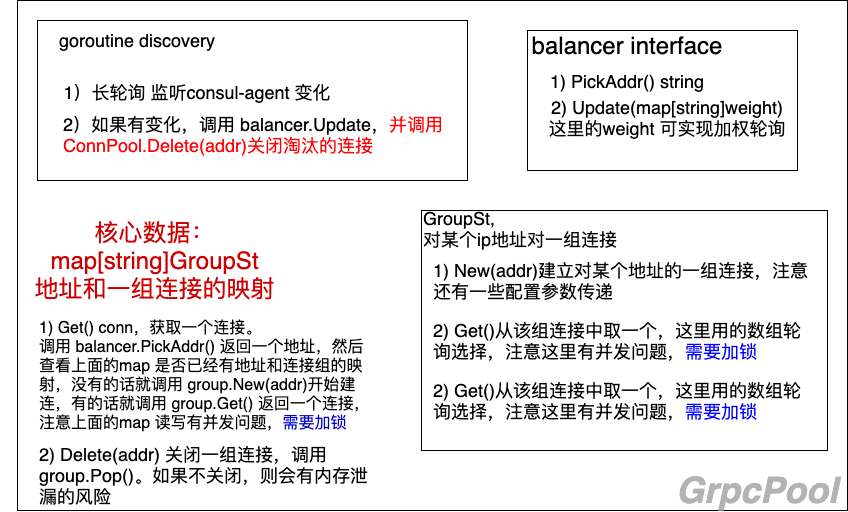

The diagram above was exported from draw.io. Its source (the exported page's mxGraphModel, read from the mxfile embedded in the PNG):
<mxGraphModel dx="764" dy="860" grid="1" gridSize="10" guides="1" tooltips="1" connect="1" arrows="1" fold="1" page="1" pageScale="1" pageWidth="850" pageHeight="1100" math="0" shadow="0">
  <root>
    <mxCell id="0" />
    <mxCell id="1" parent="0" />
    <mxCell id="2" value="" style="rounded=0;whiteSpace=wrap;html=1;" vertex="1" parent="1">
      <mxGeometry x="40" y="70" width="830" height="510" as="geometry" />
    </mxCell>
    <mxCell id="3" value="&lt;i&gt;&lt;b&gt;&lt;font color=&quot;#b3b3b3&quot; style=&quot;font-size: 36px&quot;&gt;GrpcPool&lt;/font&gt;&lt;/b&gt;&lt;/i&gt;" style="text;html=1;strokeColor=none;fillColor=none;align=center;verticalAlign=middle;whiteSpace=wrap;rounded=0;" vertex="1" parent="1">
      <mxGeometry x="760" y="550" width="40" height="20" as="geometry" />
    </mxCell>
    <mxCell id="4" value="&lt;div style=&quot;line-height: 18px&quot;&gt;&lt;br&gt;&lt;/div&gt;" style="rounded=0;whiteSpace=wrap;html=1;" vertex="1" parent="1">
      <mxGeometry x="60" y="90" width="430" height="160" as="geometry" />
    </mxCell>
    <mxCell id="5" value="&lt;font style=&quot;font-size: 18px&quot;&gt;goroutine discovery&lt;/font&gt;" style="text;html=1;strokeColor=none;fillColor=none;align=center;verticalAlign=middle;whiteSpace=wrap;rounded=0;" vertex="1" parent="1">
      <mxGeometry x="70" y="100" width="180" height="20" as="geometry" />
    </mxCell>
    <mxCell id="6" value="&lt;font style=&quot;font-size: 18px&quot;&gt;1）长轮询 监听consul-agent 变化&lt;/font&gt;" style="text;html=1;strokeColor=none;fillColor=none;align=center;verticalAlign=middle;whiteSpace=wrap;rounded=0;strokeWidth=24;" vertex="1" parent="1">
      <mxGeometry x="35" y="152" width="370" height="20" as="geometry" />
    </mxCell>
    <mxCell id="7" value="&lt;font style=&quot;font-size: 18px&quot;&gt;2）如果有变化，调用 balancer.Update，&lt;font color=&quot;#ff0000&quot; style=&quot;font-size: 18px&quot;&gt;并调用ConnPool.Delete(addr)关闭淘汰的连接&lt;/font&gt;&lt;/font&gt;" style="text;html=1;strokeColor=none;fillColor=none;align=left;verticalAlign=middle;whiteSpace=wrap;rounded=0;" vertex="1" parent="1">
      <mxGeometry x="84" y="180" width="400" height="48" as="geometry" />
    </mxCell>
    <mxCell id="9" value="" style="rounded=0;whiteSpace=wrap;html=1;strokeWidth=1;" vertex="1" parent="1">
      <mxGeometry x="550" y="100" width="270" height="140" as="geometry" />
    </mxCell>
    <mxCell id="10" value="&lt;font style=&quot;font-size: 24px&quot;&gt;balancer interface&lt;/font&gt;" style="text;html=1;strokeColor=none;fillColor=none;align=center;verticalAlign=middle;whiteSpace=wrap;rounded=0;" vertex="1" parent="1">
      <mxGeometry x="550" y="100" width="200" height="30" as="geometry" />
    </mxCell>
    <mxCell id="11" value="&lt;span style=&quot;font-size: 18px&quot;&gt;1) PickAddr() string&lt;/span&gt;" style="text;html=1;strokeColor=none;fillColor=none;align=center;verticalAlign=middle;whiteSpace=wrap;rounded=0;" vertex="1" parent="1">
      <mxGeometry x="555" y="150" width="190" as="geometry" />
    </mxCell>
    <mxCell id="12" value="&lt;span style=&quot;font-size: 18px&quot;&gt;2) Update(map[string]weight)&lt;br&gt;这里的weight 可实现加权轮询&lt;br&gt;&lt;/span&gt;" style="text;html=1;strokeColor=none;fillColor=none;align=center;verticalAlign=middle;whiteSpace=wrap;rounded=0;" vertex="1" parent="1">
      <mxGeometry x="570" y="162" width="240" height="50" as="geometry" />
    </mxCell>
    <mxCell id="15" value="&lt;font style=&quot;font-size: 24px&quot; color=&quot;#cc0000&quot;&gt;核心数据：&lt;br&gt;map[string]GroupSt&lt;br&gt;地址和一组连接的映射&lt;/font&gt;" style="text;html=1;strokeColor=none;fillColor=none;align=center;verticalAlign=middle;whiteSpace=wrap;rounded=0;" vertex="1" parent="1">
      <mxGeometry x="50" y="290" width="255" height="80" as="geometry" />
    </mxCell>
    <mxCell id="17" value="&lt;font style=&quot;font-size: 16px&quot;&gt;1) Get() conn，获取一个连接。&lt;br&gt;调用 balancer.PickAddr() 返回一个地址，然后查看上面的map 是否已经有地址和连接组的映射，没有的话就调用 group.New(addr)开始建连，有的话就调用 group.Get() 返回一个连接，注意上面的map 读写有并发问题，&lt;font color=&quot;#0000cc&quot;&gt;需要加锁&lt;/font&gt;&lt;/font&gt;" style="text;html=1;strokeColor=none;fillColor=none;align=left;verticalAlign=middle;whiteSpace=wrap;rounded=0;" vertex="1" parent="1">
      <mxGeometry x="60" y="400" width="340" height="90" as="geometry" />
    </mxCell>
    <mxCell id="19" value="&lt;font style=&quot;font-size: 18px&quot;&gt;2) Delete(addr) 关闭一组连接，调用 group.Pop()。如果不关闭，则会有内存泄漏的风险&lt;br&gt;&lt;/font&gt;" style="text;html=1;strokeColor=none;fillColor=none;align=left;verticalAlign=middle;whiteSpace=wrap;rounded=0;" vertex="1" parent="1">
      <mxGeometry x="60" y="520" width="336" height="50" as="geometry" />
    </mxCell>
    <mxCell id="22" value="" style="rounded=0;whiteSpace=wrap;html=1;strokeWidth=1;" vertex="1" parent="1">
      <mxGeometry x="444" y="280" width="406" height="240" as="geometry" />
    </mxCell>
    <mxCell id="23" value="&lt;font style=&quot;font-size: 18px&quot;&gt;GroupSt,&lt;br&gt;对某个ip地址对一组连接&lt;/font&gt;" style="text;html=1;strokeColor=none;fillColor=none;align=left;verticalAlign=middle;whiteSpace=wrap;rounded=0;" vertex="1" parent="1">
      <mxGeometry x="444" y="290" width="215" height="15" as="geometry" />
    </mxCell>
    <mxCell id="24" value="&lt;font style=&quot;font-size: 18px&quot;&gt;1) New(addr)建立对某个地址的一组连接，注意还有一些配置参数传递&lt;/font&gt;" style="text;html=1;strokeColor=none;fillColor=none;align=left;verticalAlign=middle;whiteSpace=wrap;rounded=0;" vertex="1" parent="1">
      <mxGeometry x="454" y="330" width="386" height="40" as="geometry" />
    </mxCell>
    <mxCell id="25" value="&lt;font style=&quot;font-size: 18px&quot;&gt;2) Get()从该组连接中取一个，这里用的数组轮询选择，注意这里有并发问题，&lt;font color=&quot;#0000ff&quot;&gt;需要加锁&lt;/font&gt;&lt;/font&gt;" style="text;html=1;strokeColor=none;fillColor=none;align=left;verticalAlign=middle;whiteSpace=wrap;rounded=0;" vertex="1" parent="1">
      <mxGeometry x="454" y="390" width="386" height="40" as="geometry" />
    </mxCell>
    <mxCell id="27" value="&lt;font style=&quot;font-size: 18px&quot;&gt;2) Get()从该组连接中取一个，这里用的数组轮询选择，注意这里有并发问题，&lt;font color=&quot;#0000ff&quot;&gt;需要加锁&lt;/font&gt;&lt;/font&gt;" style="text;html=1;strokeColor=none;fillColor=none;align=left;verticalAlign=middle;whiteSpace=wrap;rounded=0;" vertex="1" parent="1">
      <mxGeometry x="454" y="450" width="386" height="40" as="geometry" />
    </mxCell>
  </root>
</mxGraphModel>